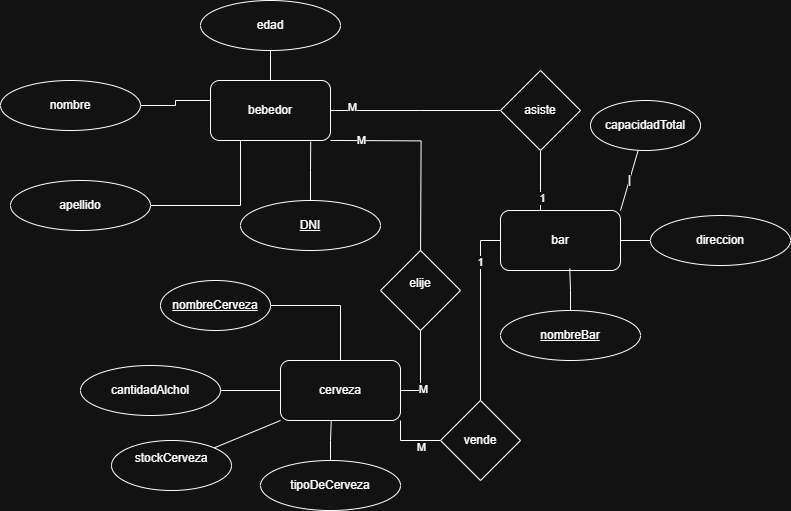

The diagram above was exported from draw.io. Its source (the exported page's mxGraphModel, read from the mxfile embedded in the PNG):
<mxGraphModel dx="504" dy="710" grid="1" gridSize="10" guides="1" tooltips="1" connect="1" arrows="1" fold="1" page="1" pageScale="1" pageWidth="827" pageHeight="1169" math="0" shadow="0">
  <root>
    <mxCell id="0" />
    <mxCell id="1" parent="0" />
    <mxCell id="usR4OLF-jalxeEtMUvqP-63" style="edgeStyle=orthogonalEdgeStyle;rounded=0;orthogonalLoop=1;jettySize=auto;html=1;endArrow=none;startFill=0;" parent="1" source="usR4OLF-jalxeEtMUvqP-58" target="usR4OLF-jalxeEtMUvqP-60" edge="1">
      <mxGeometry relative="1" as="geometry">
        <Array as="points">
          <mxPoint x="335" y="100" />
          <mxPoint x="335" y="105" />
        </Array>
      </mxGeometry>
    </mxCell>
    <mxCell id="usR4OLF-jalxeEtMUvqP-77" style="edgeStyle=orthogonalEdgeStyle;rounded=0;orthogonalLoop=1;jettySize=auto;html=1;endArrow=none;startFill=0;" parent="1" source="usR4OLF-jalxeEtMUvqP-58" edge="1">
      <mxGeometry relative="1" as="geometry">
        <mxPoint x="670" y="110" as="targetPoint" />
      </mxGeometry>
    </mxCell>
    <mxCell id="usR4OLF-jalxeEtMUvqP-91" value="M" style="edgeLabel;html=1;align=center;verticalAlign=middle;resizable=0;points=[];" parent="usR4OLF-jalxeEtMUvqP-77" vertex="1" connectable="0">
      <mxGeometry x="-0.7674" y="4" relative="1" as="geometry">
        <mxPoint as="offset" />
      </mxGeometry>
    </mxCell>
    <mxCell id="usR4OLF-jalxeEtMUvqP-80" style="edgeStyle=orthogonalEdgeStyle;rounded=0;orthogonalLoop=1;jettySize=auto;html=1;exitX=1;exitY=1;exitDx=0;exitDy=0;endArrow=none;startFill=0;" parent="1" edge="1">
      <mxGeometry relative="1" as="geometry">
        <mxPoint x="490" y="139.94" as="sourcePoint" />
        <mxPoint x="580.0588235294117" y="249.99882352941194" as="targetPoint" />
      </mxGeometry>
    </mxCell>
    <mxCell id="usR4OLF-jalxeEtMUvqP-100" value="M" style="edgeLabel;html=1;align=center;verticalAlign=middle;resizable=0;points=[];" parent="usR4OLF-jalxeEtMUvqP-80" vertex="1" connectable="0">
      <mxGeometry x="-0.6963" y="1" relative="1" as="geometry">
        <mxPoint as="offset" />
      </mxGeometry>
    </mxCell>
    <mxCell id="usR4OLF-jalxeEtMUvqP-58" value="bebedor" style="rounded=1;whiteSpace=wrap;html=1;" parent="1" vertex="1">
      <mxGeometry x="370" y="80" width="120" height="60" as="geometry" />
    </mxCell>
    <mxCell id="usR4OLF-jalxeEtMUvqP-64" style="edgeStyle=orthogonalEdgeStyle;rounded=0;orthogonalLoop=1;jettySize=auto;html=1;exitX=1;exitY=0.5;exitDx=0;exitDy=0;entryX=0.25;entryY=1;entryDx=0;entryDy=0;endArrow=none;startFill=0;" parent="1" source="usR4OLF-jalxeEtMUvqP-59" target="usR4OLF-jalxeEtMUvqP-58" edge="1">
      <mxGeometry relative="1" as="geometry" />
    </mxCell>
    <mxCell id="usR4OLF-jalxeEtMUvqP-59" value="apellido" style="ellipse;whiteSpace=wrap;html=1;" parent="1" vertex="1">
      <mxGeometry x="170" y="180" width="140" height="50" as="geometry" />
    </mxCell>
    <mxCell id="usR4OLF-jalxeEtMUvqP-60" value="nombre" style="ellipse;whiteSpace=wrap;html=1;" parent="1" vertex="1">
      <mxGeometry x="160" y="80" width="140" height="50" as="geometry" />
    </mxCell>
    <mxCell id="usR4OLF-jalxeEtMUvqP-71" style="edgeStyle=orthogonalEdgeStyle;rounded=0;orthogonalLoop=1;jettySize=auto;html=1;entryX=0;entryY=0.5;entryDx=0;entryDy=0;endArrow=none;startFill=0;" parent="1" source="usR4OLF-jalxeEtMUvqP-61" target="usR4OLF-jalxeEtMUvqP-69" edge="1">
      <mxGeometry relative="1" as="geometry" />
    </mxCell>
    <mxCell id="usR4OLF-jalxeEtMUvqP-87" style="edgeStyle=orthogonalEdgeStyle;rounded=0;orthogonalLoop=1;jettySize=auto;html=1;exitX=0;exitY=0.5;exitDx=0;exitDy=0;endArrow=none;startFill=0;" parent="1" source="usR4OLF-jalxeEtMUvqP-61" target="usR4OLF-jalxeEtMUvqP-85" edge="1">
      <mxGeometry relative="1" as="geometry">
        <mxPoint x="630" y="240.11764705882365" as="targetPoint" />
      </mxGeometry>
    </mxCell>
    <mxCell id="usR4OLF-jalxeEtMUvqP-94" value="1" style="edgeLabel;html=1;align=center;verticalAlign=middle;resizable=0;points=[];" parent="usR4OLF-jalxeEtMUvqP-87" vertex="1" connectable="0">
      <mxGeometry x="-0.5464" y="-1" relative="1" as="geometry">
        <mxPoint as="offset" />
      </mxGeometry>
    </mxCell>
    <mxCell id="usR4OLF-jalxeEtMUvqP-61" value="bar" style="rounded=1;whiteSpace=wrap;html=1;" parent="1" vertex="1">
      <mxGeometry x="660" y="210" width="120" height="60" as="geometry" />
    </mxCell>
    <mxCell id="A42uURsxmiZeVvxcO1nf-3" style="edgeStyle=none;curved=1;rounded=0;orthogonalLoop=1;jettySize=auto;html=1;exitX=0;exitY=1;exitDx=0;exitDy=0;fontSize=12;startSize=8;endSize=8;endArrow=none;startFill=0;" edge="1" parent="1" source="usR4OLF-jalxeEtMUvqP-62" target="A42uURsxmiZeVvxcO1nf-4">
      <mxGeometry relative="1" as="geometry">
        <mxPoint x="360" y="460" as="targetPoint" />
      </mxGeometry>
    </mxCell>
    <mxCell id="usR4OLF-jalxeEtMUvqP-62" value="cerv&lt;span style=&quot;background-color: transparent; color: light-dark(rgb(0, 0, 0), rgb(255, 255, 255));&quot;&gt;eza&lt;/span&gt;" style="rounded=1;whiteSpace=wrap;html=1;" parent="1" vertex="1">
      <mxGeometry x="440" y="360" width="120" height="60" as="geometry" />
    </mxCell>
    <mxCell id="usR4OLF-jalxeEtMUvqP-65" value="DNI" style="ellipse;whiteSpace=wrap;html=1;fontStyle=4" parent="1" vertex="1">
      <mxGeometry x="400" y="200" width="140" height="50" as="geometry" />
    </mxCell>
    <mxCell id="usR4OLF-jalxeEtMUvqP-66" style="edgeStyle=orthogonalEdgeStyle;rounded=0;orthogonalLoop=1;jettySize=auto;html=1;entryX=0.835;entryY=1.02;entryDx=0;entryDy=0;entryPerimeter=0;endArrow=none;startFill=0;" parent="1" source="usR4OLF-jalxeEtMUvqP-65" target="usR4OLF-jalxeEtMUvqP-58" edge="1">
      <mxGeometry relative="1" as="geometry" />
    </mxCell>
    <mxCell id="usR4OLF-jalxeEtMUvqP-68" value="nombreBar" style="ellipse;whiteSpace=wrap;html=1;fontStyle=4" parent="1" vertex="1">
      <mxGeometry x="660" y="310" width="140" height="50" as="geometry" />
    </mxCell>
    <mxCell id="usR4OLF-jalxeEtMUvqP-69" value="direccion" style="ellipse;whiteSpace=wrap;html=1;" parent="1" vertex="1">
      <mxGeometry x="810" y="215" width="140" height="50" as="geometry" />
    </mxCell>
    <mxCell id="usR4OLF-jalxeEtMUvqP-70" style="edgeStyle=orthogonalEdgeStyle;rounded=0;orthogonalLoop=1;jettySize=auto;html=1;entryX=0.577;entryY=0.968;entryDx=0;entryDy=0;entryPerimeter=0;endArrow=none;startFill=0;" parent="1" source="usR4OLF-jalxeEtMUvqP-68" target="usR4OLF-jalxeEtMUvqP-61" edge="1">
      <mxGeometry relative="1" as="geometry" />
    </mxCell>
    <mxCell id="usR4OLF-jalxeEtMUvqP-72" value="tipoDeCerveza" style="ellipse;whiteSpace=wrap;html=1;" parent="1" vertex="1">
      <mxGeometry x="420" y="460" width="140" height="50" as="geometry" />
    </mxCell>
    <mxCell id="usR4OLF-jalxeEtMUvqP-74" style="edgeStyle=orthogonalEdgeStyle;rounded=0;orthogonalLoop=1;jettySize=auto;html=1;entryX=0;entryY=0.5;entryDx=0;entryDy=0;endArrow=none;startFill=0;" parent="1" source="usR4OLF-jalxeEtMUvqP-73" target="usR4OLF-jalxeEtMUvqP-62" edge="1">
      <mxGeometry relative="1" as="geometry" />
    </mxCell>
    <mxCell id="usR4OLF-jalxeEtMUvqP-73" value="cantidadAlchol" style="ellipse;whiteSpace=wrap;html=1;" parent="1" vertex="1">
      <mxGeometry x="240" y="365" width="140" height="50" as="geometry" />
    </mxCell>
    <mxCell id="usR4OLF-jalxeEtMUvqP-75" style="edgeStyle=orthogonalEdgeStyle;rounded=0;orthogonalLoop=1;jettySize=auto;html=1;entryX=0.423;entryY=0.997;entryDx=0;entryDy=0;entryPerimeter=0;endArrow=none;startFill=0;" parent="1" source="usR4OLF-jalxeEtMUvqP-72" target="usR4OLF-jalxeEtMUvqP-62" edge="1">
      <mxGeometry relative="1" as="geometry" />
    </mxCell>
    <mxCell id="usR4OLF-jalxeEtMUvqP-81" style="edgeStyle=orthogonalEdgeStyle;rounded=0;orthogonalLoop=1;jettySize=auto;html=1;exitX=0.5;exitY=1;exitDx=0;exitDy=0;entryX=1;entryY=0.5;entryDx=0;entryDy=0;endArrow=none;startFill=0;" parent="1" source="usR4OLF-jalxeEtMUvqP-76" target="usR4OLF-jalxeEtMUvqP-62" edge="1">
      <mxGeometry relative="1" as="geometry" />
    </mxCell>
    <mxCell id="usR4OLF-jalxeEtMUvqP-90" value="M" style="edgeLabel;html=1;align=center;verticalAlign=middle;resizable=0;points=[];" parent="usR4OLF-jalxeEtMUvqP-81" vertex="1" connectable="0">
      <mxGeometry x="0.4599" y="2" relative="1" as="geometry">
        <mxPoint as="offset" />
      </mxGeometry>
    </mxCell>
    <mxCell id="usR4OLF-jalxeEtMUvqP-76" value="elije&lt;div&gt;&lt;br&gt;&lt;/div&gt;" style="rhombus;whiteSpace=wrap;html=1;" parent="1" vertex="1">
      <mxGeometry x="540" y="250" width="80" height="80" as="geometry" />
    </mxCell>
    <mxCell id="usR4OLF-jalxeEtMUvqP-79" style="edgeStyle=orthogonalEdgeStyle;rounded=0;orthogonalLoop=1;jettySize=auto;html=1;exitX=0.5;exitY=1;exitDx=0;exitDy=0;endArrow=none;startFill=0;" parent="1" source="usR4OLF-jalxeEtMUvqP-78" target="usR4OLF-jalxeEtMUvqP-61" edge="1">
      <mxGeometry relative="1" as="geometry">
        <Array as="points">
          <mxPoint x="700" y="190" />
          <mxPoint x="700" y="190" />
        </Array>
      </mxGeometry>
    </mxCell>
    <mxCell id="usR4OLF-jalxeEtMUvqP-93" value="1" style="edgeLabel;html=1;align=center;verticalAlign=middle;resizable=0;points=[];" parent="usR4OLF-jalxeEtMUvqP-79" vertex="1" connectable="0">
      <mxGeometry x="0.5536" y="1" relative="1" as="geometry">
        <mxPoint as="offset" />
      </mxGeometry>
    </mxCell>
    <mxCell id="usR4OLF-jalxeEtMUvqP-78" value="asiste" style="rhombus;whiteSpace=wrap;html=1;" parent="1" vertex="1">
      <mxGeometry x="660" y="70" width="80" height="80" as="geometry" />
    </mxCell>
    <mxCell id="usR4OLF-jalxeEtMUvqP-83" value="" style="edgeStyle=orthogonalEdgeStyle;rounded=0;orthogonalLoop=1;jettySize=auto;html=1;exitX=1;exitY=1;exitDx=0;exitDy=0;endArrow=none;startFill=0;" parent="1" source="usR4OLF-jalxeEtMUvqP-62" edge="1">
      <mxGeometry relative="1" as="geometry">
        <mxPoint x="600" y="440.0000000000002" as="targetPoint" />
        <mxPoint x="560" y="420" as="sourcePoint" />
        <Array as="points">
          <mxPoint x="560" y="440" />
        </Array>
      </mxGeometry>
    </mxCell>
    <mxCell id="usR4OLF-jalxeEtMUvqP-95" value="M" style="edgeLabel;html=1;align=center;verticalAlign=middle;resizable=0;points=[];" parent="usR4OLF-jalxeEtMUvqP-83" vertex="1" connectable="0">
      <mxGeometry x="0.3129" y="-6" relative="1" as="geometry">
        <mxPoint x="1" as="offset" />
      </mxGeometry>
    </mxCell>
    <mxCell id="usR4OLF-jalxeEtMUvqP-85" value="vende" style="rhombus;whiteSpace=wrap;html=1;" parent="1" vertex="1">
      <mxGeometry x="600" y="400" width="80" height="80" as="geometry" />
    </mxCell>
    <mxCell id="usR4OLF-jalxeEtMUvqP-97" style="edgeStyle=orthogonalEdgeStyle;rounded=0;orthogonalLoop=1;jettySize=auto;html=1;endArrow=none;startFill=0;" parent="1" source="usR4OLF-jalxeEtMUvqP-96" target="usR4OLF-jalxeEtMUvqP-62" edge="1">
      <mxGeometry relative="1" as="geometry" />
    </mxCell>
    <mxCell id="usR4OLF-jalxeEtMUvqP-96" value="nombreCerveza" style="ellipse;whiteSpace=wrap;html=1;fontStyle=4" parent="1" vertex="1">
      <mxGeometry x="320" y="280" width="110" height="50" as="geometry" />
    </mxCell>
    <mxCell id="usR4OLF-jalxeEtMUvqP-99" style="edgeStyle=orthogonalEdgeStyle;rounded=0;orthogonalLoop=1;jettySize=auto;html=1;endArrow=none;startFill=0;" parent="1" source="usR4OLF-jalxeEtMUvqP-98" target="usR4OLF-jalxeEtMUvqP-58" edge="1">
      <mxGeometry relative="1" as="geometry" />
    </mxCell>
    <mxCell id="usR4OLF-jalxeEtMUvqP-98" value="edad" style="ellipse;whiteSpace=wrap;html=1;" parent="1" vertex="1">
      <mxGeometry x="360" width="140" height="50" as="geometry" />
    </mxCell>
    <mxCell id="A42uURsxmiZeVvxcO1nf-2" value="|" style="edgeStyle=none;curved=1;rounded=0;orthogonalLoop=1;jettySize=auto;html=1;entryX=1;entryY=0;entryDx=0;entryDy=0;fontSize=12;startSize=8;endSize=8;endArrow=none;startFill=0;" edge="1" parent="1" source="A42uURsxmiZeVvxcO1nf-1" target="usR4OLF-jalxeEtMUvqP-61">
      <mxGeometry relative="1" as="geometry" />
    </mxCell>
    <mxCell id="A42uURsxmiZeVvxcO1nf-1" value="capacidadTotal" style="ellipse;whiteSpace=wrap;html=1;" vertex="1" parent="1">
      <mxGeometry x="750" y="100" width="110" height="50" as="geometry" />
    </mxCell>
    <mxCell id="A42uURsxmiZeVvxcO1nf-4" value="stockCerveza&lt;div&gt;&lt;br&gt;&lt;/div&gt;" style="ellipse;whiteSpace=wrap;html=1;" vertex="1" parent="1">
      <mxGeometry x="271" y="440" width="120" height="50" as="geometry" />
    </mxCell>
  </root>
</mxGraphModel>